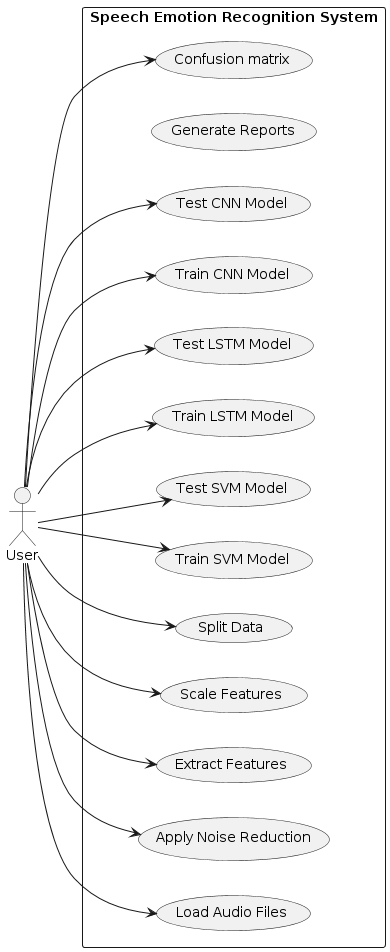

The diagram above was rendered by PlantUML. Its source (embedded in the PNG):
@startuml
left to right direction
skinparam packageStyle rectangle

actor User as U
rectangle "Speech Emotion Recognition System" {
  usecase "Load Audio Files" as Load
  usecase "Apply Noise Reduction" as NoiseReduction
  usecase "Extract Features" as ExtractFeatures
  usecase "Scale Features" as ScaleFeatures
  usecase "Split Data" as SplitData
  usecase "Train SVM Model" as TrainSVM
  usecase "Test SVM Model" as TestSVM
  usecase "Train LSTM Model" as TrainLSTM
  usecase "Test LSTM Model" as TestLSTM
  usecase "Train CNN Model" as TrainCNN
  usecase "Test CNN Model" as TestCNN
  usecase "Generate Reports" as GenerateReports
  usecase "Confusion matrix" as Confusionmatrix
  
  U --> Load
  U --> NoiseReduction
  U --> ExtractFeatures
  U --> ScaleFeatures
  U --> SplitData
  U --> TrainSVM
  U --> TestSVM
  U --> TrainLSTM
  U --> TestLSTM
  U --> TrainCNN
  U --> TestCNN
  U --> Confusionmatrix
}
@enduml